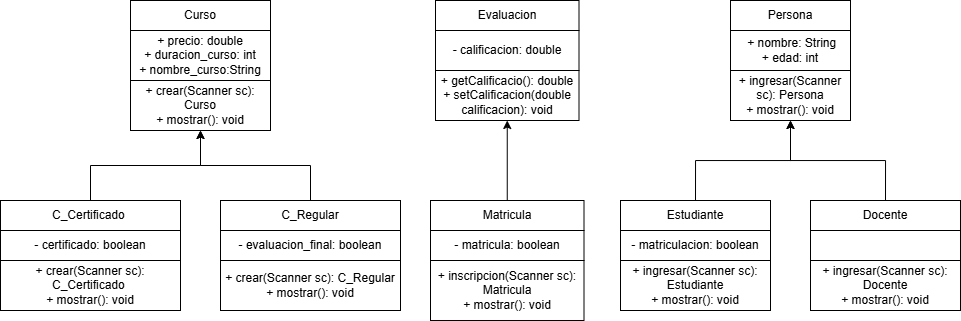

The diagram above was exported from draw.io. Its source (the exported page's mxGraphModel, read from the mxfile embedded in the PNG):
<mxGraphModel dx="1968" dy="1791" grid="1" gridSize="10" guides="1" tooltips="1" connect="1" arrows="1" fold="1" page="1" pageScale="1" pageWidth="827" pageHeight="1169" math="0" shadow="0">
  <root>
    <mxCell id="0" />
    <mxCell id="1" parent="0" />
    <mxCell id="t5ThJ0qv8s_MeoSEQX7m-1" value="Curso" style="rounded=0;whiteSpace=wrap;html=1;" vertex="1" parent="1">
      <mxGeometry x="-40" y="-1080" width="140" height="30" as="geometry" />
    </mxCell>
    <mxCell id="t5ThJ0qv8s_MeoSEQX7m-27" style="edgeStyle=orthogonalEdgeStyle;rounded=0;orthogonalLoop=1;jettySize=auto;html=1;exitX=0.5;exitY=0;exitDx=0;exitDy=0;entryX=0.5;entryY=1;entryDx=0;entryDy=0;" edge="1" parent="1" source="t5ThJ0qv8s_MeoSEQX7m-3" target="t5ThJ0qv8s_MeoSEQX7m-21">
      <mxGeometry relative="1" as="geometry" />
    </mxCell>
    <mxCell id="t5ThJ0qv8s_MeoSEQX7m-3" value="C_Certificado&amp;nbsp;" style="rounded=0;whiteSpace=wrap;html=1;" vertex="1" parent="1">
      <mxGeometry x="-170" y="-880" width="180" height="30" as="geometry" />
    </mxCell>
    <mxCell id="t5ThJ0qv8s_MeoSEQX7m-5" value="Persona" style="rounded=0;whiteSpace=wrap;html=1;" vertex="1" parent="1">
      <mxGeometry x="560" y="-1080" width="120" height="30" as="geometry" />
    </mxCell>
    <mxCell id="t5ThJ0qv8s_MeoSEQX7m-38" style="edgeStyle=orthogonalEdgeStyle;rounded=0;orthogonalLoop=1;jettySize=auto;html=1;exitX=0.5;exitY=0;exitDx=0;exitDy=0;entryX=0.5;entryY=1;entryDx=0;entryDy=0;" edge="1" parent="1" source="t5ThJ0qv8s_MeoSEQX7m-6" target="t5ThJ0qv8s_MeoSEQX7m-37">
      <mxGeometry relative="1" as="geometry" />
    </mxCell>
    <mxCell id="t5ThJ0qv8s_MeoSEQX7m-6" value="Estudiante" style="rounded=0;whiteSpace=wrap;html=1;" vertex="1" parent="1">
      <mxGeometry x="450" y="-880" width="150" height="30" as="geometry" />
    </mxCell>
    <mxCell id="t5ThJ0qv8s_MeoSEQX7m-9" value="Evaluacion" style="rounded=0;whiteSpace=wrap;html=1;" vertex="1" parent="1">
      <mxGeometry x="265" y="-1080" width="143.5" height="30" as="geometry" />
    </mxCell>
    <mxCell id="t5ThJ0qv8s_MeoSEQX7m-11" value="+ precio: double&lt;div&gt;+ duracion_curso: int&lt;/div&gt;&lt;div&gt;+ nombre_curso:String&lt;/div&gt;" style="rounded=0;whiteSpace=wrap;html=1;" vertex="1" parent="1">
      <mxGeometry x="-40" y="-1050" width="140" height="50" as="geometry" />
    </mxCell>
    <mxCell id="t5ThJ0qv8s_MeoSEQX7m-14" value="&lt;div&gt;- certificado: boolean&lt;/div&gt;" style="rounded=0;whiteSpace=wrap;html=1;" vertex="1" parent="1">
      <mxGeometry x="-170" y="-850" width="180" height="30" as="geometry" />
    </mxCell>
    <mxCell id="t5ThJ0qv8s_MeoSEQX7m-16" value="- calificacion: double" style="rounded=0;whiteSpace=wrap;html=1;" vertex="1" parent="1">
      <mxGeometry x="265" y="-1050" width="143.5" height="40" as="geometry" />
    </mxCell>
    <mxCell id="t5ThJ0qv8s_MeoSEQX7m-17" value="&lt;div&gt;- matricula: boolean&lt;/div&gt;" style="rounded=0;whiteSpace=wrap;html=1;" vertex="1" parent="1">
      <mxGeometry x="260" y="-850" width="153.5" height="30" as="geometry" />
    </mxCell>
    <mxCell id="t5ThJ0qv8s_MeoSEQX7m-18" value="&amp;nbsp;+ nombre: String&lt;div&gt;+ edad: int&lt;/div&gt;" style="rounded=0;whiteSpace=wrap;html=1;" vertex="1" parent="1">
      <mxGeometry x="560" y="-1050" width="120" height="40" as="geometry" />
    </mxCell>
    <mxCell id="t5ThJ0qv8s_MeoSEQX7m-19" value="&lt;div&gt;- matriculacion: boolean&lt;/div&gt;" style="rounded=0;whiteSpace=wrap;html=1;" vertex="1" parent="1">
      <mxGeometry x="450" y="-850" width="150" height="30" as="geometry" />
    </mxCell>
    <mxCell id="t5ThJ0qv8s_MeoSEQX7m-21" value="+ crear(Scanner sc): Curso&lt;div&gt;+ mostrar(): void&lt;/div&gt;" style="rounded=0;whiteSpace=wrap;html=1;" vertex="1" parent="1">
      <mxGeometry x="-40" y="-1000" width="140" height="50" as="geometry" />
    </mxCell>
    <mxCell id="t5ThJ0qv8s_MeoSEQX7m-22" value="+ crear(Scanner sc): C_Certificado&amp;nbsp;&lt;div&gt;+ mostrar(): void&lt;/div&gt;" style="rounded=0;whiteSpace=wrap;html=1;" vertex="1" parent="1">
      <mxGeometry x="-170" y="-820" width="180" height="50" as="geometry" />
    </mxCell>
    <mxCell id="t5ThJ0qv8s_MeoSEQX7m-26" style="edgeStyle=orthogonalEdgeStyle;rounded=0;orthogonalLoop=1;jettySize=auto;html=1;exitX=0.5;exitY=0;exitDx=0;exitDy=0;entryX=0.5;entryY=1;entryDx=0;entryDy=0;" edge="1" parent="1" source="t5ThJ0qv8s_MeoSEQX7m-23" target="t5ThJ0qv8s_MeoSEQX7m-21">
      <mxGeometry relative="1" as="geometry" />
    </mxCell>
    <mxCell id="t5ThJ0qv8s_MeoSEQX7m-23" value="C_Regular" style="rounded=0;whiteSpace=wrap;html=1;" vertex="1" parent="1">
      <mxGeometry x="50" y="-880" width="180" height="30" as="geometry" />
    </mxCell>
    <mxCell id="t5ThJ0qv8s_MeoSEQX7m-24" value="&lt;div&gt;- evaluacion_final: boolean&lt;/div&gt;" style="rounded=0;whiteSpace=wrap;html=1;" vertex="1" parent="1">
      <mxGeometry x="50" y="-850" width="180" height="30" as="geometry" />
    </mxCell>
    <mxCell id="t5ThJ0qv8s_MeoSEQX7m-25" value="+ crear(Scanner sc): C_Regular&lt;div&gt;+ mostrar(): void&lt;/div&gt;" style="rounded=0;whiteSpace=wrap;html=1;" vertex="1" parent="1">
      <mxGeometry x="50" y="-820" width="180" height="50" as="geometry" />
    </mxCell>
    <mxCell id="t5ThJ0qv8s_MeoSEQX7m-39" style="edgeStyle=orthogonalEdgeStyle;rounded=0;orthogonalLoop=1;jettySize=auto;html=1;exitX=0.5;exitY=0;exitDx=0;exitDy=0;entryX=0.5;entryY=1;entryDx=0;entryDy=0;" edge="1" parent="1" source="t5ThJ0qv8s_MeoSEQX7m-29" target="t5ThJ0qv8s_MeoSEQX7m-37">
      <mxGeometry relative="1" as="geometry" />
    </mxCell>
    <mxCell id="t5ThJ0qv8s_MeoSEQX7m-29" value="Docente" style="rounded=0;whiteSpace=wrap;html=1;" vertex="1" parent="1">
      <mxGeometry x="640" y="-880" width="150" height="30" as="geometry" />
    </mxCell>
    <mxCell id="t5ThJ0qv8s_MeoSEQX7m-30" value="" style="rounded=0;whiteSpace=wrap;html=1;" vertex="1" parent="1">
      <mxGeometry x="640" y="-850" width="150" height="30" as="geometry" />
    </mxCell>
    <mxCell id="t5ThJ0qv8s_MeoSEQX7m-31" value="+ ingresar(Scanner sc): Docente&lt;div&gt;+ mostrar(): void&lt;/div&gt;" style="rounded=0;whiteSpace=wrap;html=1;" vertex="1" parent="1">
      <mxGeometry x="640" y="-820" width="150" height="50" as="geometry" />
    </mxCell>
    <mxCell id="t5ThJ0qv8s_MeoSEQX7m-32" value="+ ingresar(Scanner sc): Estudiante&lt;div&gt;+ mostrar(): void&lt;/div&gt;" style="rounded=0;whiteSpace=wrap;html=1;" vertex="1" parent="1">
      <mxGeometry x="450" y="-820" width="150" height="50" as="geometry" />
    </mxCell>
    <mxCell id="t5ThJ0qv8s_MeoSEQX7m-37" value="+ ingresar(Scanner sc): Persona&lt;div&gt;+ mostrar(): void&lt;/div&gt;" style="rounded=0;whiteSpace=wrap;html=1;" vertex="1" parent="1">
      <mxGeometry x="560" y="-1010" width="120" height="50" as="geometry" />
    </mxCell>
    <mxCell id="t5ThJ0qv8s_MeoSEQX7m-40" value="+ inscripcion(Scanner sc): Matricula&lt;div&gt;+ mostrar(): void&lt;/div&gt;" style="rounded=0;whiteSpace=wrap;html=1;" vertex="1" parent="1">
      <mxGeometry x="260" y="-820" width="153.5" height="60" as="geometry" />
    </mxCell>
    <mxCell id="t5ThJ0qv8s_MeoSEQX7m-41" value="+ getCalificacio(): double&lt;div&gt;+ setCalificacion(double calificacion): void&lt;/div&gt;" style="rounded=0;whiteSpace=wrap;html=1;" vertex="1" parent="1">
      <mxGeometry x="265" y="-1010" width="143.5" height="50" as="geometry" />
    </mxCell>
    <mxCell id="t5ThJ0qv8s_MeoSEQX7m-43" style="edgeStyle=orthogonalEdgeStyle;rounded=0;orthogonalLoop=1;jettySize=auto;html=1;exitX=0.5;exitY=0;exitDx=0;exitDy=0;entryX=0.5;entryY=1;entryDx=0;entryDy=0;" edge="1" parent="1" source="t5ThJ0qv8s_MeoSEQX7m-42" target="t5ThJ0qv8s_MeoSEQX7m-41">
      <mxGeometry relative="1" as="geometry" />
    </mxCell>
    <mxCell id="t5ThJ0qv8s_MeoSEQX7m-42" value="Matricula" style="rounded=0;whiteSpace=wrap;html=1;" vertex="1" parent="1">
      <mxGeometry x="260" y="-880" width="153.5" height="30" as="geometry" />
    </mxCell>
  </root>
</mxGraphModel>